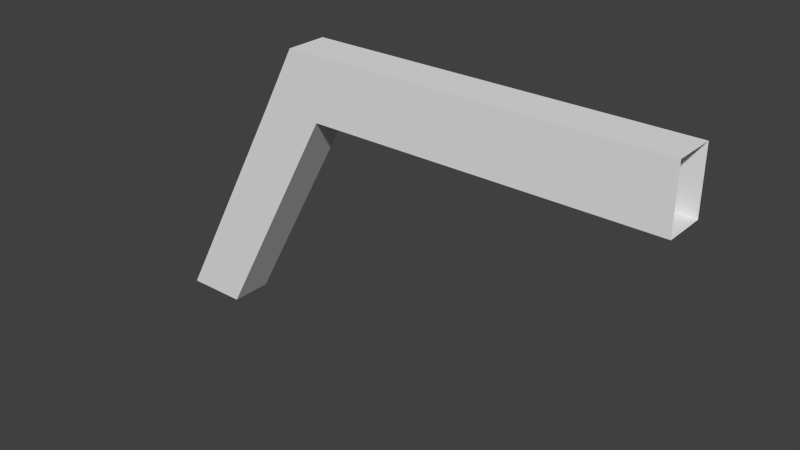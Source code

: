 # Source: Power_Room_L_Beam.blend  (saved by Blender 2.71.0; exported with 4.5.12 LTS)
import bpy
from mathutils import Matrix  # noqa: F401  (used for matrix-valued properties, if any)

bpy.ops.wm.read_factory_settings(use_empty=True)
scene = bpy.context.scene
scene.name = 'Scene'

# ---- collections
col_collection_1 = bpy.data.collections.new('Collection 1'); scene.collection.children.link(col_collection_1)

# ---- materials (node trees are filled in below, after node groups)
mat_material = bpy.data.materials.new('Material')
mat_material.alpha_threshold = 0.0
mat_material.use_transparent_shadow = False
mat_material.roughness = 0.5
mat_material.line_color = (0.0, 0.0, 0.0, 1.0)

# ---- material node trees

# ---- world
world_world = bpy.data.worlds.new('World'); scene.world = world_world
world_world.color = (0.05088, 0.05088, 0.05088)
world_world.use_sun_shadow = False
world_world.sun_shadow_jitter_overblur = 0.0
world_world.cycles.sampling_method = 'MANUAL'
world_world.cycles.sample_map_resolution = 256

# ---- meshes
me_cube = bpy.data.meshes.new('Cube')
me_cube.from_pydata([(2.0, 1.0, -1.002), (2.0, -1.0, -1.002), (-1.0, -1.0, -1.002), (-1.0, 1.0, -1.002), (8.0, 1.0, 9.998), (8.0, -1.0, 9.998), (5.0, -1.0, 9.998), (5.0, 1.0, 9.998), (8.0, 1.0, 13.0), (8.0, -1.0, 13.0), (6.6, -1.0, 13.0), (6.6, 1.0, 13.0), (24.55, 1.0, 9.999), (24.55, -1.0, 9.998), (24.55, 1.0, 13.0), (24.55, -1.0, 13.0)], [], [(7, 6, 10, 11), (0, 4, 5, 1), (1, 5, 6, 2), (2, 6, 7, 3), (4, 0, 3, 7), (8, 11, 10, 9), (6, 5, 9, 10), (4, 7, 11, 8), (4, 8, 14, 12), (9, 5, 13, 15), (8, 9, 15, 14), (5, 4, 12, 13)])
_uv = me_cube.uv_layers.new(name='UVMap')
_uv.uv.foreach_set('vector', [0.6793, 0.2436, 0.6793, 0.1447, 0.8473, 0.145, 0.8472, 0.2435, 0.1306, 0.3735, 0.7496, 0.374, 0.7496, 0.4729, 0.1305, 0.4723, 0.1306, 0.0148, 0.7497, 0.01427, 0.6793, 0.1447, 0.05972, 0.1448, 0.05972, 0.1448, 0.6793, 0.1447, 0.6793, 0.2436, 0.05972, 0.2435, 0.7496, 0.374, 0.1306, 0.3735, 0.05972, 0.2435, 0.6793, 0.2436, 0.9162, 0.2435, 0.8472, 0.2435, 0.8473, 0.145, 0.9162, 0.145, 0.6793, 0.1447, 0.7497, 0.01427, 0.8799, 0.08422, 0.8473, 0.145, 0.7496, 0.374, 0.6793, 0.2436, 0.8472, 0.2435, 0.8798, 0.3042, 0.05901, 0.8837, 0.05902, 0.7355, 0.8765, 0.7355, 0.8765, 0.8837, 0.05902, 0.6367, 0.05902, 0.4884, 0.8765, 0.4884, 0.8765, 0.6367, 0.05902, 0.7355, 0.05902, 0.6367, 0.8765, 0.6367, 0.8765, 0.7355, 0.05901, 0.9825, 0.05901, 0.8837, 0.8765, 0.8837, 0.8765, 0.9825])
me_cube.materials.append(mat_material)
me_cube.use_remesh_preserve_volume = False
me_cube.use_remesh_preserve_attributes = False
me_cube.use_mirror_vertex_groups = False
me_cube.update()

# ---- objects
ob_cube = bpy.data.objects.new('Cube', me_cube)

# ---- transforms, parenting, visibility, modifiers, constraints
ob_cube.location = (0.0, 0.0, 1.002)
ob_cube.scale = (1.1, 1.1, 1.1)
ob_cube.lock_rotations_4d = False
ob_cube.empty_display_type = 'ARROWS'
ob_cube.lineart.crease_threshold = 0.0

# ---- collection membership
col_collection_1.objects.link(ob_cube)

# ---- scene / render settings (as saved in the file)
scene.frame_start = 1; scene.frame_end = 250; scene.frame_set(1)
scene.render.engine = 'BLENDER_EEVEE_NEXT'
scene.render.resolution_percentage = 50
scene.render.dither_intensity = 0.0
scene.cycles.use_denoising = False
scene.cycles.samples = 10
scene.cycles.sampling_pattern = 'TABULATED_SOBOL'
scene.cycles.light_sampling_threshold = 0.0
scene.cycles.use_adaptive_sampling = False
scene.cycles.use_light_tree = False
scene.cycles.blur_glossy = 0.0
scene.cycles.volume_bounces = 1
scene.cycles.pixel_filter_type = 'GAUSSIAN'
scene.cycles.sample_clamp_indirect = 0.0
scene.view_settings.view_transform = 'Standard'
bpy.context.view_layer.update()

# ---- added for rendering (the .blend has no active camera and no usable light): camera, sun
cam_auto = bpy.data.cameras.new('AutoCamera')
cam_auto.lens = 50.0
cam_auto.sensor_width = 36.0
cam_auto.clip_end = 1000.0
ob_auto_camera = bpy.data.objects.new('AutoCamera', cam_auto)
scene.collection.objects.link(ob_auto_camera)
ob_auto_camera.location = (42.6671, -35.6605, 31.3736)
ob_auto_camera.rotation_euler = (1.09748, -7.21219e-08, 0.694738)
scene.camera = ob_auto_camera
light_auto_sun = bpy.data.lights.new('AutoSun', 'SUN')
light_auto_sun.energy = 3.0
light_auto_sun.angle = 0.0523599
ob_auto_sun = bpy.data.objects.new('AutoSun', light_auto_sun)
scene.collection.objects.link(ob_auto_sun)
ob_auto_sun.rotation_euler = (0.872665, 0.174533, 0.523599)
bpy.context.view_layer.update()
